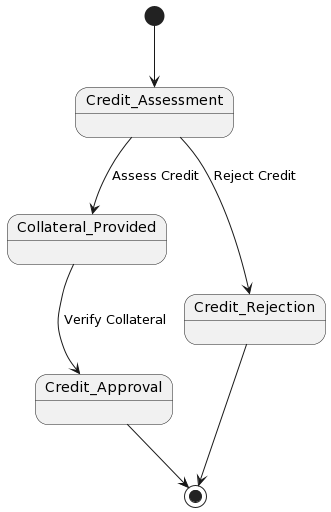

The diagram above was rendered by PlantUML. Its source (embedded in the PNG):
@startuml
[*] --> Credit_Assessment
Credit_Assessment --> Collateral_Provided : Assess Credit
Collateral_Provided --> Credit_Approval : Verify Collateral
Credit_Assessment --> Credit_Rejection : Reject Credit
Credit_Approval --> [*]
Credit_Rejection --> [*]
@enduml